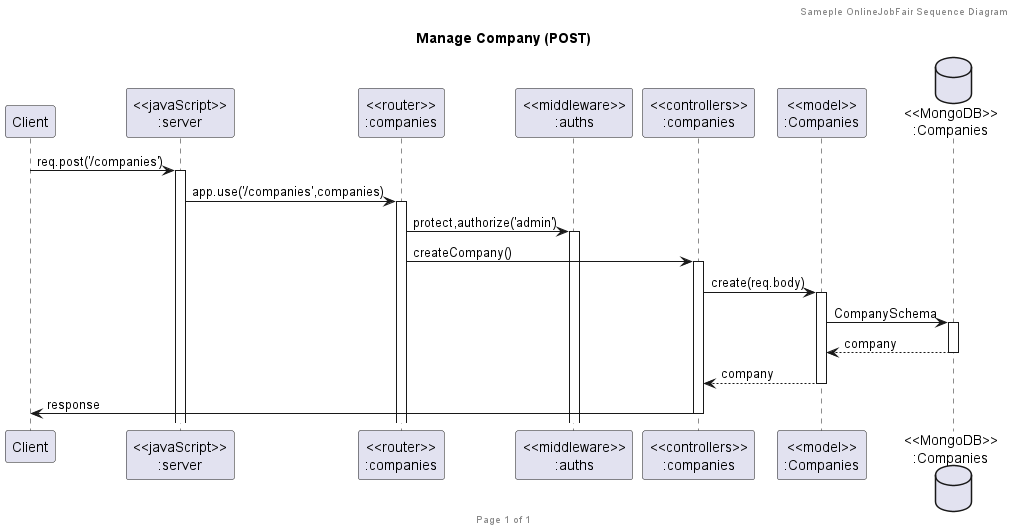

The diagram above was rendered by PlantUML. Its source (embedded in the PNG):
@startuml Manage Companies (POST)

header Sameple OnlineJobFair Sequence Diagram
footer Page %page% of %lastpage%
title "Manage Company (POST)"

participant "Client" as client
participant "<<javaScript>>\n:server" as server
participant "<<router>>\n:companies" as routerCompany
participant "<<middleware>>\n:auths" as auth
participant "<<controllers>>\n:companies" as controllersCompany
participant "<<model>>\n:Companies" as modelCompany
database "<<MongoDB>>\n:Companies" as CompanyDatabase

client->server ++:req.post('/companies')
server->routerCompany ++:app.use('/companies',companies)
routerCompany->auth ++:protect,authorize('admin')
routerCompany -> controllersCompany ++:createCompany()
controllersCompany->modelCompany ++:create(req.body)
modelCompany ->CompanyDatabase ++: CompanySchema
CompanyDatabase --> modelCompany --: company
controllersCompany <-- modelCompany --:company
controllersCompany->client --:response

@enduml